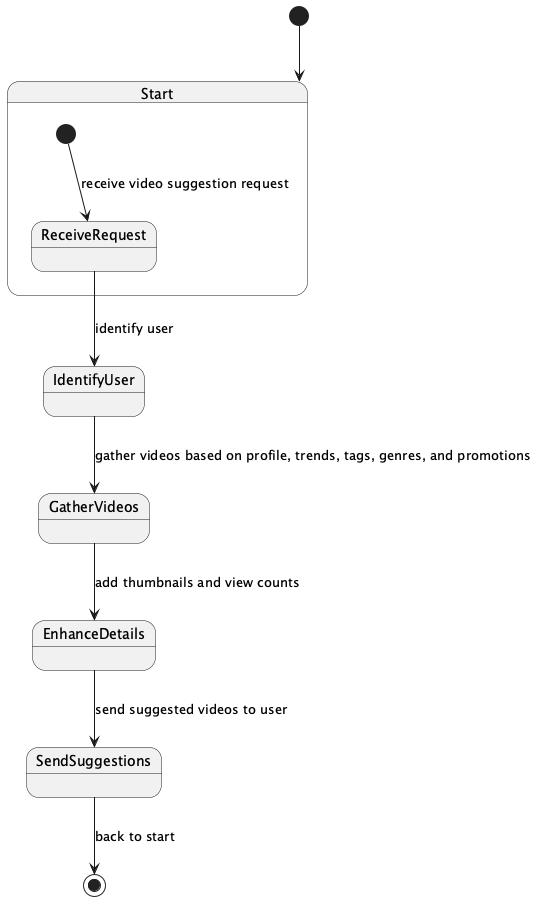

The diagram above was rendered by PlantUML. Its source (embedded in the PNG):
@startuml
[*] --> Start

state Start {
  [*] --> ReceiveRequest : receive video suggestion request
}

ReceiveRequest --> IdentifyUser : identify user

IdentifyUser --> GatherVideos : gather videos based on profile, trends, tags, genres, and promotions

GatherVideos --> EnhanceDetails : add thumbnails and view counts

EnhanceDetails --> SendSuggestions : send suggested videos to user

SendSuggestions --> [*] : back to start
@enduml